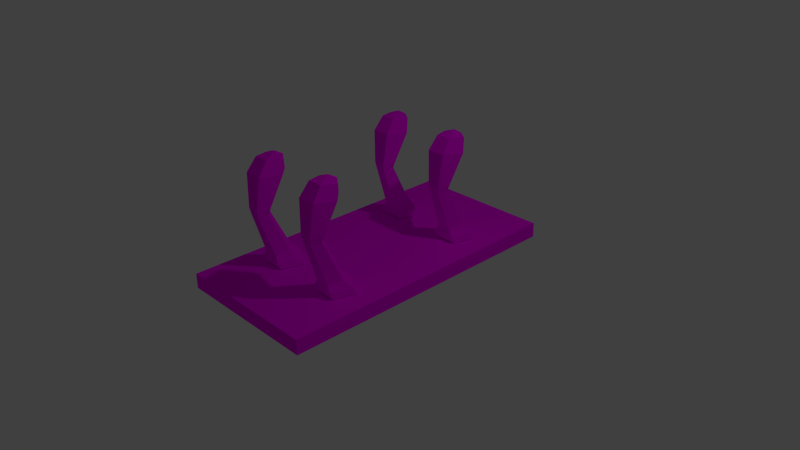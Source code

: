 # Source: Trojan.blend  (saved by Blender 2.76.0; exported with 4.5.12 LTS)
import bpy
from mathutils import Matrix  # noqa: F401  (used for matrix-valued properties, if any)

bpy.ops.wm.read_factory_settings(use_empty=True)
scene = bpy.context.scene
scene.name = 'Scene'

# ---- collections
col_collection_1 = bpy.data.collections.new('Collection 1'); scene.collection.children.link(col_collection_1)

# ---- images (referenced by path relative to the original .blend; pixels are not part of the script)
import os
ASSET_DIR = os.environ.get("B2B_ASSET_DIR", "")  # directory of the original .blend (textures are referenced by path, not embedded)
HERE = os.path.dirname(os.path.abspath(__file__))  # packed textures are extracted next to this script under _unpacked/

def load_image(name, relpath, width, height, colorspace="sRGB"):
    """Load a texture the original file referenced (path relative to the .blend, or extracted next to this script)."""
    p = next((c for c in (os.path.join(HERE, relpath), os.path.join(ASSET_DIR, relpath)) if relpath and os.path.exists(c)), "")
    if p:
        img = bpy.data.images.load(p, check_existing=True)
        img.name = name
    else:  # same state as the original file: an image datablock whose file is absent (Cycles renders it pink)
        img = bpy.data.images.new(name, width, height)
        img.source = "FILE"
        img.filepath = "//" + (relpath or name)
    img.colorspace_settings.name = colorspace
    return img
img_wood_png = load_image('Wood.png', 'Wood.png', 1024, 1024, 'sRGB')
img_wood_png_001 = load_image('Wood.png.001', 'Wood.png', 1024, 1024, 'sRGB')

# ---- materials (node trees are filled in below, after node groups)
mat_material_001 = bpy.data.materials.new('Material.001')
mat_material_001.alpha_threshold = 0.0
mat_material_001.roughness = 0.5
mat_material_002 = bpy.data.materials.new('Material.002')
mat_material_002.alpha_threshold = 0.0
mat_material_002.roughness = 0.5

# ---- material node trees
mat_material_001.use_nodes = True; mat_material_001.node_tree.nodes.clear()
_N = mat_material_001.node_tree.nodes; _L = mat_material_001.node_tree.links
n0 = _N.new('ShaderNodeOutputMaterial'); n0.name = 'Material Output'; n0.location = (300, 300)
n1 = _N.new('ShaderNodeBsdfDiffuse'); n1.name = 'Diffuse BSDF'; n1.location = (10, 300)
n2 = _N.new('ShaderNodeTexImage'); n2.name = 'Image Texture'; n2.location = (-180, 300)
n2.width = 140
n2.image = img_wood_png
_L.new(n1.outputs[0], n0.inputs[0])
_L.new(n2.outputs[0], n1.inputs[0])
n0.is_active_output = True
mat_material_002.use_nodes = True; mat_material_002.node_tree.nodes.clear()
_N = mat_material_002.node_tree.nodes; _L = mat_material_002.node_tree.links
n0 = _N.new('ShaderNodeOutputMaterial'); n0.name = 'Material Output'; n0.location = (300, 300)
n1 = _N.new('ShaderNodeBsdfDiffuse'); n1.name = 'Diffuse BSDF'; n1.location = (10, 300)
n2 = _N.new('ShaderNodeTexImage'); n2.name = 'Image Texture'; n2.location = (-180, 300)
n2.width = 140
n2.image = img_wood_png_001
_L.new(n1.outputs[0], n0.inputs[0])
_L.new(n2.outputs[0], n1.inputs[0])
n0.is_active_output = True

# ---- world
world_world = bpy.data.worlds.new('World'); scene.world = world_world
world_world.color = (0.05088, 0.05088, 0.05088)
world_world.use_sun_shadow = False
world_world.sun_shadow_jitter_overblur = 0.0
world_world.cycles.sampling_method = 'MANUAL'
world_world.cycles.sample_map_resolution = 256

# ---- cameras
cam_camera = bpy.data.cameras.new('Camera')
cam_camera.clip_end = 100.0
cam_camera.lens = 35.0
cam_camera.sensor_width = 32.0
cam_camera.sensor_height = 18.0
cam_camera.ortho_scale = 7.314
cam_camera.dof.focus_distance = 0.0

# ---- lights
light_lamp = bpy.data.lights.new('Lamp', 'POINT')
light_lamp.transmission_factor = 0.0
light_lamp.cutoff_distance = 30.0
light_lamp.energy = 100.0
light_lamp.shadow_buffer_clip_start = 1.001
light_lamp.shadow_soft_size = 0.1
light_lamp.shadow_maximum_resolution = 0.006
light_lamp.use_absolute_resolution = True
light_lamp.cycles.use_multiple_importance_sampling = False

# ---- meshes
me_circle = bpy.data.meshes.new('Circle')
me_circle.from_pydata([(-1.0, 2.25, 0.0), (-1.238, 2.077, 0.0), (-1.147, 1.798, 0.0), (-0.8531, 1.798, 0.0), (-0.7622, 2.077, 0.0), (-1.0, 2.21, 0.09065), (-1.238, 2.037, 0.09065), (-1.147, 1.758, 0.09065), (-0.8531, 1.758, 0.09065), (-0.7622, 2.037, 0.09065), (-1.0, 2.064, 0.2258), (-1.156, 1.952, 0.209), (-1.096, 1.772, 0.1818), (-0.9038, 1.772, 0.1818), (-0.8443, 1.952, 0.209), (-1.0, 1.796, 0.7697), (-1.108, 1.719, 0.758), (-1.067, 1.593, 0.7391), (-0.9332, 1.593, 0.7391), (-0.8919, 1.719, 0.758), (-1.0, 1.82, 0.8145), (-1.13, 1.726, 0.8224), (-1.08, 1.574, 0.8351), (-0.9195, 1.574, 0.8351), (-0.8698, 1.726, 0.8224), (-1.0, 2.073, 1.225), (-1.197, 1.897, 1.24), (-1.121, 1.612, 1.264), (-0.8785, 1.612, 1.264), (-0.8034, 1.897, 1.24), (-1.0, 2.06, 1.41), (-1.166, 1.94, 1.42), (-1.102, 1.745, 1.436), (-0.8975, 1.745, 1.436), (-0.8342, 1.94, 1.42), (-1.0, 1.941, 1.484), (0.0, 2.25, 0.0), (-0.2378, 2.077, 0.0), (-0.1469, 1.798, 0.0), (0.1469, 1.798, 0.0), (0.2378, 2.077, 0.0), (0.0, 2.21, 0.09065), (-0.2378, 2.037, 0.09065), (-0.1469, 1.758, 0.09065), (0.1469, 1.758, 0.09065), (0.2378, 2.037, 0.09065), (4.545e-09, 2.064, 0.2258), (-0.1557, 1.952, 0.209), (-0.09621, 1.772, 0.1818), (0.09621, 1.772, 0.1818), (0.1557, 1.952, 0.209), (6.8e-09, 1.796, 0.7697), (-0.1081, 1.719, 0.758), (-0.06679, 1.593, 0.7391), (0.06679, 1.593, 0.7391), (0.1081, 1.719, 0.758), (5.142e-09, 1.82, 0.8145), (-0.1302, 1.726, 0.8224), (-0.08046, 1.574, 0.8351), (0.08046, 1.574, 0.8351), (0.1302, 1.726, 0.8224), (1.68e-10, 2.073, 1.225), (-0.1966, 1.897, 1.24), (-0.1215, 1.612, 1.264), (0.1215, 1.612, 1.264), (0.1966, 1.897, 1.24), (2.471e-09, 2.06, 1.41), (-0.1658, 1.94, 1.42), (-0.1025, 1.745, 1.436), (0.1025, 1.745, 1.436), (0.1658, 1.94, 1.42), (1.192e-08, 1.941, 1.484), (0.0, 0.25, 0.0), (-0.2378, 0.07725, 0.0), (-0.1469, -0.2023, 0.0), (0.1469, -0.2023, 0.0), (0.2378, 0.07725, 0.0), (0.0, 0.2102, 0.09065), (-0.2378, 0.03741, 0.09065), (-0.1469, -0.2421, 0.09065), (0.1469, -0.2421, 0.09065), (0.2378, 0.03741, 0.09065), (4.545e-09, 0.06431, 0.2258), (-0.1557, -0.04753, 0.209), (-0.09621, -0.2285, 0.1818), (0.09621, -0.2285, 0.1818), (0.1557, -0.04753, 0.209), (6.8e-09, -0.2036, 0.7697), (-0.1081, -0.2813, 0.758), (-0.06679, -0.4069, 0.7391), (0.06679, -0.4069, 0.7391), (0.1081, -0.2813, 0.758), (5.142e-09, -0.1796, 0.8145), (-0.1302, -0.2738, 0.8224), (-0.08046, -0.4263, 0.8351), (0.08046, -0.4263, 0.8351), (0.1302, -0.2738, 0.8224), (1.68e-10, 0.0725, 1.225), (-0.1966, -0.1033, 1.24), (-0.1215, -0.3877, 1.264), (0.1215, -0.3877, 1.264), (0.1966, -0.1033, 1.24), (2.471e-09, 0.05959, 1.41), (-0.1658, -0.06047, 1.42), (-0.1025, -0.2547, 1.436), (0.1025, -0.2547, 1.436), (0.1658, -0.06047, 1.42), (1.192e-08, -0.05914, 1.484), (-1.5, -1.0, -0.2041), (-1.5, -1.0, -0.004068), (-1.5, 3.0, -0.2041), (-1.5, 3.0, -0.004068), (0.5, -1.0, -0.2041), (0.5, -1.0, -0.004068), (0.5, 3.0, -0.2041), (0.5, 3.0, -0.004068), (-1.0, 0.25, 0.0), (-1.238, 0.07725, 0.0), (-1.147, -0.2023, 0.0), (-0.8531, -0.2023, 0.0), (-0.7622, 0.07725, 0.0), (-1.0, 0.2102, 0.09065), (-1.238, 0.03741, 0.09065), (-1.147, -0.2421, 0.09065), (-0.8531, -0.2421, 0.09065), (-0.7622, 0.03741, 0.09065), (-1.0, 0.06431, 0.2258), (-1.156, -0.04753, 0.209), (-1.096, -0.2285, 0.1818), (-0.9038, -0.2285, 0.1818), (-0.8443, -0.04753, 0.209), (-1.0, -0.2036, 0.7697), (-1.108, -0.2813, 0.758), (-1.067, -0.4069, 0.7391), (-0.9332, -0.4069, 0.7391), (-0.8919, -0.2813, 0.758), (-1.0, -0.1796, 0.8145), (-1.13, -0.2738, 0.8224), (-1.08, -0.4263, 0.8351), (-0.9195, -0.4263, 0.8351), (-0.8698, -0.2738, 0.8224), (-1.0, 0.0725, 1.225), (-1.197, -0.1033, 1.24), (-1.121, -0.3877, 1.264), (-0.8785, -0.3877, 1.264), (-0.8034, -0.1033, 1.24), (-1.0, 0.05959, 1.41), (-1.166, -0.06047, 1.42), (-1.102, -0.2547, 1.436), (-0.8975, -0.2547, 1.436), (-0.8342, -0.06047, 1.42), (-1.0, -0.05914, 1.484)], [], [(0, 4, 9, 5), (3, 2, 7, 8), (1, 0, 5, 6), (4, 3, 8, 9), (2, 1, 6, 7), (5, 9, 14, 10), (8, 7, 12, 13), (6, 5, 10, 11), (9, 8, 13, 14), (7, 6, 11, 12), (11, 10, 15, 16), (14, 13, 18, 19), (12, 11, 16, 17), (10, 14, 19, 15), (13, 12, 17, 18), (17, 16, 21, 22), (15, 19, 24, 20), (18, 17, 22, 23), (16, 15, 20, 21), (19, 18, 23, 24), (23, 22, 27, 28), (21, 20, 25, 26), (24, 23, 28, 29), (22, 21, 26, 27), (20, 24, 29, 25), (29, 28, 33, 34), (27, 26, 31, 32), (25, 29, 34, 30), (28, 27, 32, 33), (26, 25, 30, 31), (30, 34, 35), (33, 32, 35), (31, 30, 35), (34, 33, 35), (32, 31, 35), (36, 40, 45, 41), (39, 38, 43, 44), (37, 36, 41, 42), (40, 39, 44, 45), (38, 37, 42, 43), (41, 45, 50, 46), (44, 43, 48, 49), (42, 41, 46, 47), (45, 44, 49, 50), (43, 42, 47, 48), (47, 46, 51, 52), (50, 49, 54, 55), (48, 47, 52, 53), (46, 50, 55, 51), (49, 48, 53, 54), (53, 52, 57, 58), (51, 55, 60, 56), (54, 53, 58, 59), (52, 51, 56, 57), (55, 54, 59, 60), (59, 58, 63, 64), (57, 56, 61, 62), (60, 59, 64, 65), (58, 57, 62, 63), (56, 60, 65, 61), (65, 64, 69, 70), (63, 62, 67, 68), (61, 65, 70, 66), (64, 63, 68, 69), (62, 61, 66, 67), (66, 70, 71), (69, 68, 71), (67, 66, 71), (70, 69, 71), (68, 67, 71), (72, 76, 81, 77), (75, 74, 79, 80), (73, 72, 77, 78), (76, 75, 80, 81), (74, 73, 78, 79), (77, 81, 86, 82), (80, 79, 84, 85), (78, 77, 82, 83), (81, 80, 85, 86), (79, 78, 83, 84), (83, 82, 87, 88), (86, 85, 90, 91), (84, 83, 88, 89), (82, 86, 91, 87), (85, 84, 89, 90), (89, 88, 93, 94), (87, 91, 96, 92), (90, 89, 94, 95), (88, 87, 92, 93), (91, 90, 95, 96), (95, 94, 99, 100), (93, 92, 97, 98), (96, 95, 100, 101), (94, 93, 98, 99), (92, 96, 101, 97), (101, 100, 105, 106), (99, 98, 103, 104), (97, 101, 106, 102), (100, 99, 104, 105), (98, 97, 102, 103), (102, 106, 107), (105, 104, 107), (103, 102, 107), (106, 105, 107), (104, 103, 107), (109, 111, 110, 108), (111, 115, 114, 110), (115, 113, 112, 114), (113, 109, 108, 112), (108, 110, 114, 112), (113, 115, 111, 109), (116, 120, 125, 121), (119, 118, 123, 124), (117, 116, 121, 122), (120, 119, 124, 125), (118, 117, 122, 123), (121, 125, 130, 126), (124, 123, 128, 129), (122, 121, 126, 127), (125, 124, 129, 130), (123, 122, 127, 128), (127, 126, 131, 132), (130, 129, 134, 135), (128, 127, 132, 133), (126, 130, 135, 131), (129, 128, 133, 134), (133, 132, 137, 138), (131, 135, 140, 136), (134, 133, 138, 139), (132, 131, 136, 137), (135, 134, 139, 140), (139, 138, 143, 144), (137, 136, 141, 142), (140, 139, 144, 145), (138, 137, 142, 143), (136, 140, 145, 141), (145, 144, 149, 150), (143, 142, 147, 148), (141, 145, 150, 146), (144, 143, 148, 149), (142, 141, 146, 147), (146, 150, 151), (149, 148, 151), (147, 146, 151), (150, 149, 151), (148, 147, 151)])
me_circle.polygons.foreach_set('material_index', [1, 1, 1, 1, 1, 1, 1, 1, 1, 1, 1, 1, 1, 1, 1, 1, 1, 1, 1, 1, 1, 1, 1, 1, 1, 1, 1, 1, 1, 1, 1, 1, 1, 1, 1, 0, 0, 0, 0, 0, 0, 0, 0, 0, 0, 0, 0, 0, 0, 0, 0, 0, 0, 0, 0, 0, 0, 0, 0, 0, 0, 0, 0, 0, 0, 0, 0, 0, 0, 0, 0, 0, 0, 0, 0, 0, 0, 0, 0, 0, 0, 0, 0, 0, 0, 0, 0, 0, 0, 0, 0, 0, 0, 0, 0, 0, 0, 0, 0, 0, 0, 0, 0, 0, 0, 0, 0, 0, 0, 0, 0, 1, 1, 1, 1, 1, 1, 1, 1, 1, 1, 1, 1, 1, 1, 1, 1, 1, 1, 1, 1, 1, 1, 1, 1, 1, 1, 1, 1, 1, 1, 1, 1, 1, 1, 1])
_uv = me_circle.uv_layers.new(name='UVMap')
_uv.uv.foreach_set('vector', [0.6679, 0.8186, 0.5084, 0.8047, 0.4992, 0.7524, 0.6587, 0.7663, 0.8281, 0.8127, 0.6679, 0.8127, 0.6679, 0.7585, 0.8281, 0.7585, 0.9389, 0.8273, 0.9389, 0.9942, 0.8955, 0.9796, 0.8955, 0.8127, 0.4744, 0.8318, 0.3151, 0.8141, 0.2998, 0.7603, 0.459, 0.778, 0.07795, 0.01796, 0.2372, 0.0, 0.2218, 0.05325, 0.06261, 0.07121, 0.6587, 0.7663, 0.4992, 0.7524, 0.5113, 0.6866, 0.6161, 0.6861, 0.8281, 0.7585, 0.6679, 0.7585, 0.6956, 0.7083, 0.8005, 0.7083, 0.8955, 0.8127, 0.8955, 0.9794, 0.838, 0.9361, 0.8377, 0.8267, 0.459, 0.778, 0.2998, 0.7603, 0.304, 0.71, 0.4088, 0.7061, 0.06261, 0.07121, 0.2218, 0.05325, 0.1717, 0.1277, 0.06686, 0.124, 0.8957, 0.0, 1.0, 0.008458, 0.9076, 0.2771, 0.8352, 0.2713, 0.4088, 0.7061, 0.304, 0.71, 0.2395, 0.3838, 0.3122, 0.3811, 0.06686, 0.124, 0.1717, 0.1277, 0.07505, 0.4516, 0.002294, 0.4491, 0.6161, 0.6861, 0.5113, 0.6866, 0.4785, 0.3718, 0.5512, 0.3714, 0.8005, 0.7083, 0.6956, 0.7083, 0.7116, 0.3805, 0.7844, 0.3805, 0.002294, 0.4491, 0.07505, 0.4516, 0.08618, 0.4868, 0.0, 0.5038, 0.5512, 0.3714, 0.4785, 0.3718, 0.4744, 0.3346, 0.5613, 0.3466, 0.7844, 0.3805, 0.7116, 0.3805, 0.7042, 0.325, 0.7919, 0.325, 0.8352, 0.2713, 0.9076, 0.2771, 0.9156, 0.3046, 0.8281, 0.3095, 0.3122, 0.3811, 0.2395, 0.3838, 0.2372, 0.3282, 0.3234, 0.3451, 0.7919, 0.325, 0.7042, 0.325, 0.6818, 0.08668, 0.8142, 0.08668, 0.8281, 0.3095, 0.9156, 0.3046, 1.0, 0.5592, 0.8565, 0.5643, 0.3234, 0.3451, 0.2372, 0.3282, 0.2888, 0.08854, 0.4466, 0.1201, 0.0, 0.5038, 0.08618, 0.4868, 0.2094, 0.7112, 0.05155, 0.7422, 0.5613, 0.3466, 0.4744, 0.3346, 0.5217, 0.09958, 0.6639, 0.1202, 0.4466, 0.1201, 0.2888, 0.08854, 0.3646, 0.0, 0.4744, 0.0215, 0.05155, 0.7422, 0.2094, 0.7112, 0.2372, 0.8117, 0.1274, 0.8334, 0.6639, 0.1202, 0.5217, 0.09958, 0.5572, 0.0, 0.6679, 0.01533, 0.8142, 0.08668, 0.6818, 0.08668, 0.6922, 0.0, 0.8039, 0.0, 0.8565, 0.5643, 1.0, 0.5592, 0.9951, 0.6592, 0.8836, 0.6655, 0.8377, 0.9623, 0.7328, 1.0, 0.789, 0.926, 0.6679, 0.9075, 0.7328, 0.8127, 0.789, 0.926, 0.8377, 0.8465, 0.8377, 0.9623, 0.789, 0.926, 0.7328, 1.0, 0.6679, 0.9075, 0.789, 0.926, 0.7328, 0.8127, 0.8377, 0.8465, 0.789, 0.926, 0.6679, 0.8186, 0.5084, 0.8047, 0.4992, 0.7524, 0.6587, 0.7663, 0.8281, 0.8127, 0.6679, 0.8127, 0.6679, 0.7585, 0.8281, 0.7585, 0.9389, 0.8273, 0.9389, 0.9942, 0.8955, 0.9796, 0.8955, 0.8127, 0.4744, 0.8318, 0.3151, 0.8141, 0.2998, 0.7603, 0.459, 0.778, 0.07795, 0.01796, 0.2372, 0.0, 0.2218, 0.05325, 0.06261, 0.07121, 0.6587, 0.7663, 0.4992, 0.7524, 0.5113, 0.6866, 0.6161, 0.6861, 0.8281, 0.7585, 0.6679, 0.7585, 0.6956, 0.7083, 0.8005, 0.7083, 0.8955, 0.8127, 0.8955, 0.9794, 0.838, 0.9361, 0.8377, 0.8267, 0.459, 0.778, 0.2998, 0.7603, 0.304, 0.71, 0.4088, 0.7061, 0.06261, 0.07121, 0.2218, 0.05325, 0.1717, 0.1277, 0.06686, 0.124, 0.8957, 0.0, 1.0, 0.008458, 0.9076, 0.2771, 0.8352, 0.2713, 0.4088, 0.7061, 0.304, 0.71, 0.2395, 0.3838, 0.3122, 0.3811, 0.06686, 0.124, 0.1717, 0.1277, 0.07505, 0.4516, 0.002294, 0.4491, 0.6161, 0.6861, 0.5113, 0.6866, 0.4785, 0.3718, 0.5512, 0.3714, 0.8005, 0.7083, 0.6956, 0.7083, 0.7116, 0.3805, 0.7844, 0.3805, 0.002294, 0.4491, 0.07505, 0.4516, 0.08618, 0.4868, 0.0, 0.5038, 0.5512, 0.3714, 0.4785, 0.3718, 0.4744, 0.3346, 0.5613, 0.3466, 0.7844, 0.3805, 0.7116, 0.3805, 0.7042, 0.325, 0.7919, 0.325, 0.8352, 0.2713, 0.9076, 0.2771, 0.9156, 0.3046, 0.8281, 0.3095, 0.3122, 0.3811, 0.2395, 0.3838, 0.2372, 0.3282, 0.3234, 0.3451, 0.7919, 0.325, 0.7042, 0.325, 0.6818, 0.08668, 0.8142, 0.08668, 0.8281, 0.3095, 0.9156, 0.3046, 1.0, 0.5592, 0.8565, 0.5643, 0.3234, 0.3451, 0.2372, 0.3282, 0.2888, 0.08854, 0.4466, 0.1201, 0.0, 0.5038, 0.08618, 0.4868, 0.2094, 0.7112, 0.05155, 0.7422, 0.5613, 0.3466, 0.4744, 0.3346, 0.5217, 0.09958, 0.6639, 0.1202, 0.4466, 0.1201, 0.2888, 0.08854, 0.3646, 0.0, 0.4744, 0.0215, 0.05155, 0.7422, 0.2094, 0.7112, 0.2372, 0.8117, 0.1274, 0.8334, 0.6639, 0.1202, 0.5217, 0.09958, 0.5572, 0.0, 0.6679, 0.01533, 0.8142, 0.08668, 0.6818, 0.08668, 0.6922, 0.0, 0.8039, 0.0, 0.8565, 0.5643, 1.0, 0.5592, 0.9951, 0.6592, 0.8836, 0.6655, 0.8377, 0.9623, 0.7328, 1.0, 0.789, 0.926, 0.6679, 0.9075, 0.7328, 0.8127, 0.789, 0.926, 0.8377, 0.8465, 0.8377, 0.9623, 0.789, 0.926, 0.7328, 1.0, 0.6679, 0.9075, 0.789, 0.926, 0.7328, 0.8127, 0.8377, 0.8465, 0.789, 0.926, 0.6679, 0.8186, 0.5084, 0.8047, 0.4992, 0.7524, 0.6587, 0.7663, 0.8281, 0.8127, 0.6679, 0.8127, 0.6679, 0.7585, 0.8281, 0.7585, 0.9389, 0.8273, 0.9389, 0.9942, 0.8955, 0.9796, 0.8955, 0.8127, 0.4744, 0.8318, 0.3151, 0.8141, 0.2998, 0.7603, 0.459, 0.778, 0.07795, 0.01796, 0.2372, 0.0, 0.2218, 0.05325, 0.06261, 0.07121, 0.6587, 0.7663, 0.4992, 0.7524, 0.5113, 0.6866, 0.6161, 0.6861, 0.8281, 0.7585, 0.6679, 0.7585, 0.6956, 0.7083, 0.8005, 0.7083, 0.8955, 0.8127, 0.8955, 0.9794, 0.838, 0.9361, 0.8377, 0.8267, 0.459, 0.778, 0.2998, 0.7603, 0.304, 0.71, 0.4088, 0.7061, 0.06261, 0.07121, 0.2218, 0.05325, 0.1717, 0.1277, 0.06686, 0.124, 0.8957, 0.0, 1.0, 0.008458, 0.9076, 0.2771, 0.8352, 0.2713, 0.4088, 0.7061, 0.304, 0.71, 0.2395, 0.3838, 0.3122, 0.3811, 0.06686, 0.124, 0.1717, 0.1277, 0.07505, 0.4516, 0.002294, 0.4491, 0.6161, 0.6861, 0.5113, 0.6866, 0.4785, 0.3718, 0.5512, 0.3714, 0.8005, 0.7083, 0.6956, 0.7083, 0.7116, 0.3805, 0.7844, 0.3805, 0.002294, 0.4491, 0.07505, 0.4516, 0.08618, 0.4868, 0.0, 0.5038, 0.5512, 0.3714, 0.4785, 0.3718, 0.4744, 0.3346, 0.5613, 0.3466, 0.7844, 0.3805, 0.7116, 0.3805, 0.7042, 0.325, 0.7919, 0.325, 0.8352, 0.2713, 0.9076, 0.2771, 0.9156, 0.3046, 0.8281, 0.3095, 0.3122, 0.3811, 0.2395, 0.3838, 0.2372, 0.3282, 0.3234, 0.3451, 0.7919, 0.325, 0.7042, 0.325, 0.6818, 0.08668, 0.8142, 0.08668, 0.8281, 0.3095, 0.9156, 0.3046, 1.0, 0.5592, 0.8565, 0.5643, 0.3234, 0.3451, 0.2372, 0.3282, 0.2888, 0.08854, 0.4466, 0.1201, 0.0, 0.5038, 0.08618, 0.4868, 0.2094, 0.7112, 0.05155, 0.7422, 0.5613, 0.3466, 0.4744, 0.3346, 0.5217, 0.09958, 0.6639, 0.1202, 0.4466, 0.1201, 0.2888, 0.08854, 0.3646, 0.0, 0.4744, 0.0215, 0.05155, 0.7422, 0.2094, 0.7112, 0.2372, 0.8117, 0.1274, 0.8334, 0.6639, 0.1202, 0.5217, 0.09958, 0.5572, 0.0, 0.6679, 0.01533, 0.8142, 0.08668, 0.6818, 0.08668, 0.6922, 0.0, 0.8039, 0.0, 0.8565, 0.5643, 1.0, 0.5592, 0.9951, 0.6592, 0.8836, 0.6655, 0.8377, 0.9623, 0.7328, 1.0, 0.789, 0.926, 0.6679, 0.9075, 0.7328, 0.8127, 0.789, 0.926, 0.8377, 0.8465, 0.8377, 0.9623, 0.789, 0.926, 0.7328, 1.0, 0.6679, 0.9075, 0.789, 0.926, 0.7328, 0.8127, 0.8377, 0.8465, 0.789, 0.926, 0.5, 0.55, 2.5, 0.55, 2.5, 0.45, 0.5, 0.45, 0.0, 0.55, 1.0, 0.55, 1.0, 0.45, 0.0, 0.45, 0.5, 0.55, -1.5, 0.55, -1.5, 0.45, 0.5, 0.45, 0.0, 0.55, -1.0, 0.55, -1.0, 0.45, 0.0, 0.45, 0.0, 0.5, 0.0, 2.5, 1.0, 2.5, 1.0, 0.5, 0.0, 0.5, 0.0, 2.5, -1.0, 2.5, -1.0, 0.5, 0.6679, 0.8186, 0.5084, 0.8047, 0.4992, 0.7524, 0.6587, 0.7663, 0.8281, 0.8127, 0.6679, 0.8127, 0.6679, 0.7585, 0.8281, 0.7585, 0.9389, 0.8273, 0.9389, 0.9942, 0.8955, 0.9796, 0.8955, 0.8127, 0.4744, 0.8318, 0.3151, 0.8141, 0.2998, 0.7603, 0.459, 0.778, 0.07795, 0.01796, 0.2372, 0.0, 0.2218, 0.05325, 0.06261, 0.07121, 0.6587, 0.7663, 0.4992, 0.7524, 0.5113, 0.6866, 0.6161, 0.6861, 0.8281, 0.7585, 0.6679, 0.7585, 0.6956, 0.7083, 0.8005, 0.7083, 0.8955, 0.8127, 0.8955, 0.9794, 0.838, 0.9361, 0.8377, 0.8267, 0.459, 0.778, 0.2998, 0.7603, 0.304, 0.71, 0.4088, 0.7061, 0.06261, 0.07121, 0.2218, 0.05325, 0.1717, 0.1277, 0.06686, 0.124, 0.8957, 0.0, 1.0, 0.008458, 0.9076, 0.2771, 0.8352, 0.2713, 0.4088, 0.7061, 0.304, 0.71, 0.2395, 0.3838, 0.3122, 0.3811, 0.06686, 0.124, 0.1717, 0.1277, 0.07505, 0.4516, 0.002294, 0.4491, 0.6161, 0.6861, 0.5113, 0.6866, 0.4785, 0.3718, 0.5512, 0.3714, 0.8005, 0.7083, 0.6956, 0.7083, 0.7116, 0.3805, 0.7844, 0.3805, 0.002294, 0.4491, 0.07505, 0.4516, 0.08618, 0.4868, 0.0, 0.5038, 0.5512, 0.3714, 0.4785, 0.3718, 0.4744, 0.3346, 0.5613, 0.3466, 0.7844, 0.3805, 0.7116, 0.3805, 0.7042, 0.325, 0.7919, 0.325, 0.8352, 0.2713, 0.9076, 0.2771, 0.9156, 0.3046, 0.8281, 0.3095, 0.3122, 0.3811, 0.2395, 0.3838, 0.2372, 0.3282, 0.3234, 0.3451, 0.7919, 0.325, 0.7042, 0.325, 0.6818, 0.08668, 0.8142, 0.08668, 0.8281, 0.3095, 0.9156, 0.3046, 1.0, 0.5592, 0.8565, 0.5643, 0.3234, 0.3451, 0.2372, 0.3282, 0.2888, 0.08854, 0.4466, 0.1201, 0.0, 0.5038, 0.08618, 0.4868, 0.2094, 0.7112, 0.05155, 0.7422, 0.5613, 0.3466, 0.4744, 0.3346, 0.5217, 0.09958, 0.6639, 0.1202, 0.4466, 0.1201, 0.2888, 0.08854, 0.3646, 0.0, 0.4744, 0.0215, 0.05155, 0.7422, 0.2094, 0.7112, 0.2372, 0.8117, 0.1274, 0.8334, 0.6639, 0.1202, 0.5217, 0.09958, 0.5572, 0.0, 0.6679, 0.01533, 0.8142, 0.08668, 0.6818, 0.08668, 0.6922, 0.0, 0.8039, 0.0, 0.8565, 0.5643, 1.0, 0.5592, 0.9951, 0.6592, 0.8836, 0.6655, 0.8377, 0.9623, 0.7328, 1.0, 0.789, 0.926, 0.6679, 0.9075, 0.7328, 0.8127, 0.789, 0.926, 0.8377, 0.8465, 0.8377, 0.9623, 0.789, 0.926, 0.7328, 1.0, 0.6679, 0.9075, 0.789, 0.926, 0.7328, 0.8127, 0.8377, 0.8465, 0.789, 0.926])
me_circle.materials.append(mat_material_001)
me_circle.materials.append(mat_material_002)
me_circle.use_remesh_preserve_volume = False
me_circle.use_remesh_preserve_attributes = False
me_circle.use_mirror_vertex_groups = False
me_circle.update()

# ---- objects
ob_leg = bpy.data.objects.new('Leg', me_circle)
ob_lamp = bpy.data.objects.new('Lamp', light_lamp)
ob_camera = bpy.data.objects.new('Camera', cam_camera)

# ---- transforms, parenting, visibility, modifiers, constraints
ob_leg.location = (0.5, -1.0, 0.1041)
ob_leg.lineart.crease_threshold = 0.0
ob_lamp.location = (4.076, 1.005, 5.904)
ob_lamp.rotation_euler = (0.6503, 0.05522, 1.866)
ob_lamp.lock_rotations_4d = False
ob_lamp.empty_display_type = 'ARROWS'
ob_lamp.color = (0.0, 0.0, 0.0, 0.0)
ob_lamp.lineart.crease_threshold = 0.0
ob_camera.location = (7.481, -6.508, 5.344)
ob_camera.rotation_euler = (1.109, 0.01082, 0.8149)
ob_camera.lock_rotations_4d = False
ob_camera.empty_display_type = 'ARROWS'
ob_camera.color = (0.0, 0.0, 0.0, 0.0)
ob_camera.display_type = 'WIRE'
ob_camera.lineart.crease_threshold = 0.0

# ---- collection membership
col_collection_1.objects.link(ob_leg)
col_collection_1.objects.link(ob_lamp)
col_collection_1.objects.link(ob_camera)

# ---- scene / render settings (as saved in the file)
scene.camera = ob_camera
scene.frame_start = 1; scene.frame_end = 250; scene.frame_set(1)
scene.render.engine = 'CYCLES'
scene.render.resolution_percentage = 50
scene.render.dither_intensity = 0.0
scene.cycles.use_denoising = False
scene.cycles.samples = 10
scene.cycles.sampling_pattern = 'TABULATED_SOBOL'
scene.cycles.light_sampling_threshold = 0.0
scene.cycles.use_adaptive_sampling = False
scene.cycles.use_light_tree = False
scene.cycles.blur_glossy = 0.0
scene.cycles.pixel_filter_type = 'GAUSSIAN'
scene.cycles.sample_clamp_indirect = 0.0
scene.view_settings.view_transform = 'Standard'
bpy.context.view_layer.update()
